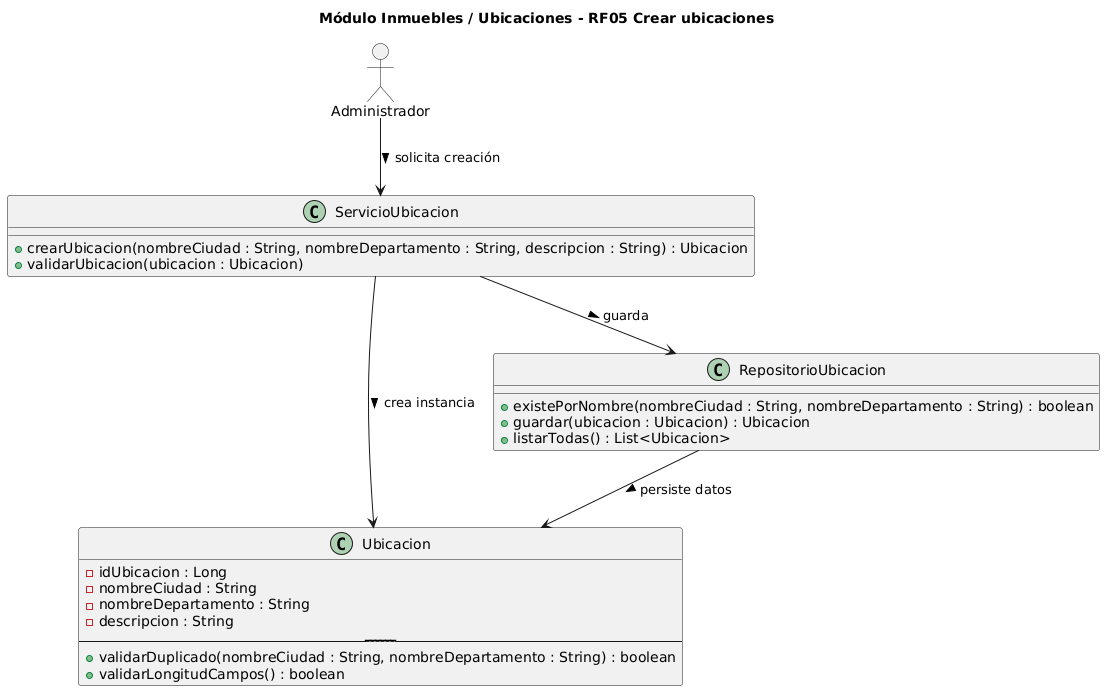

The diagram above was rendered by PlantUML. Its source (embedded in the PNG):
@startuml
allowmixing
title Módulo Inmuebles / Ubicaciones - RF05 Crear ubicaciones

' Clase principal del dominio
class Ubicacion {
  - idUbicacion : Long
  - nombreCiudad : String
  - nombreDepartamento : String
  - descripcion : String
  ----------------------------------
  + validarDuplicado(nombreCiudad : String, nombreDepartamento : String) : boolean
  + validarLongitudCampos() : boolean
}

' Clase encargada del caso de uso
class ServicioUbicacion {
  + crearUbicacion(nombreCiudad : String, nombreDepartamento : String, descripcion : String) : Ubicacion
  + validarUbicacion(ubicacion : Ubicacion)
}

' Repositorio para persistencia
class RepositorioUbicacion {
  + existePorNombre(nombreCiudad : String, nombreDepartamento : String) : boolean
  + guardar(ubicacion : Ubicacion) : Ubicacion
  + listarTodas() : List<Ubicacion>
}

' Actor administrador
actor Administrador

' Relaciones
Administrador --> ServicioUbicacion : solicita creación >
ServicioUbicacion --> Ubicacion : crea instancia >
ServicioUbicacion --> RepositorioUbicacion : guarda >
RepositorioUbicacion --> Ubicacion : persiste datos >
@enduml